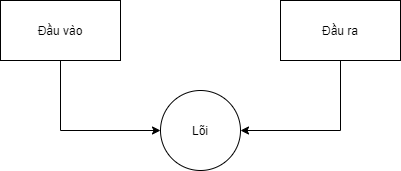

The diagram above was exported from draw.io. Its source (the exported page's mxGraphModel, read from the mxfile embedded in the PNG):
<mxGraphModel dx="862" dy="448" grid="1" gridSize="10" guides="1" tooltips="1" connect="1" arrows="1" fold="1" page="1" pageScale="1" pageWidth="827" pageHeight="1169" math="0" shadow="0">
  <root>
    <mxCell id="0" />
    <mxCell id="1" parent="0" />
    <mxCell id="MfFWtXhL-sptQjk70_5q-4" style="edgeStyle=orthogonalEdgeStyle;rounded=0;orthogonalLoop=1;jettySize=auto;html=1;entryX=0;entryY=0.5;entryDx=0;entryDy=0;" edge="1" parent="1" source="MfFWtXhL-sptQjk70_5q-1" target="MfFWtXhL-sptQjk70_5q-2">
      <mxGeometry relative="1" as="geometry">
        <Array as="points">
          <mxPoint x="260" y="170" />
        </Array>
      </mxGeometry>
    </mxCell>
    <mxCell id="MfFWtXhL-sptQjk70_5q-1" value="Đầu vào" style="rounded=0;whiteSpace=wrap;html=1;" vertex="1" parent="1">
      <mxGeometry x="200" y="40" width="120" height="60" as="geometry" />
    </mxCell>
    <mxCell id="MfFWtXhL-sptQjk70_5q-2" value="Lõi" style="ellipse;whiteSpace=wrap;html=1;aspect=fixed;" vertex="1" parent="1">
      <mxGeometry x="360" y="130" width="80" height="80" as="geometry" />
    </mxCell>
    <mxCell id="MfFWtXhL-sptQjk70_5q-6" style="edgeStyle=orthogonalEdgeStyle;rounded=0;orthogonalLoop=1;jettySize=auto;html=1;entryX=1;entryY=0.5;entryDx=0;entryDy=0;" edge="1" parent="1" source="MfFWtXhL-sptQjk70_5q-3" target="MfFWtXhL-sptQjk70_5q-2">
      <mxGeometry relative="1" as="geometry">
        <Array as="points">
          <mxPoint x="540" y="170" />
        </Array>
      </mxGeometry>
    </mxCell>
    <mxCell id="MfFWtXhL-sptQjk70_5q-3" value="Đầu ra" style="rounded=0;whiteSpace=wrap;html=1;" vertex="1" parent="1">
      <mxGeometry x="480" y="40" width="120" height="60" as="geometry" />
    </mxCell>
  </root>
</mxGraphModel>